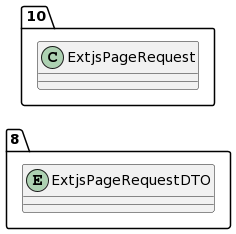

The diagram above was rendered by PlantUML. Its source (embedded in the PNG):
@startuml
allow_mixing
left to right direction
package "8"{
entity ExtjsPageRequestDTO

}
package "10"{
class ExtjsPageRequest
}
@enduml